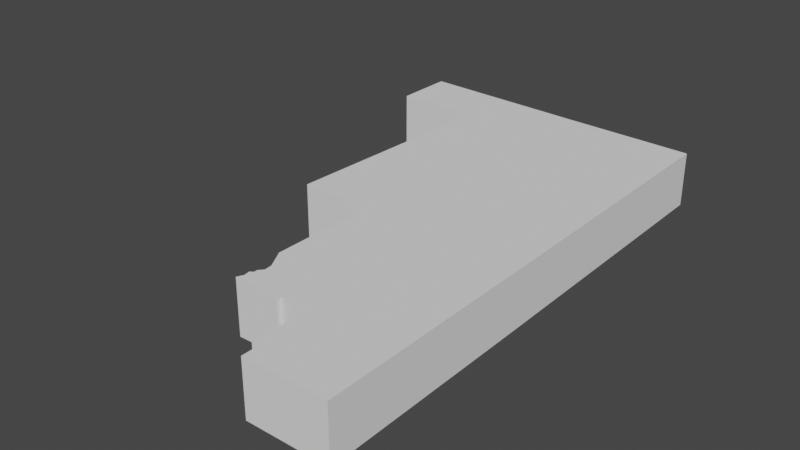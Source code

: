 # Source: District16filled.blend  (saved by Blender 2.80.75; exported with 4.5.12 LTS)
import bpy
from mathutils import Matrix  # noqa: F401  (used for matrix-valued properties, if any)

bpy.ops.wm.read_factory_settings(use_empty=True)
scene = bpy.context.scene
scene.name = 'Scene'

# ---- collections
col_collection = bpy.data.collections.new('Collection'); scene.collection.children.link(col_collection)

# ---- world
world_world = bpy.data.worlds.new('World'); scene.world = world_world
world_world.use_nodes = True; world_world.node_tree.nodes.clear()
_N = world_world.node_tree.nodes; _L = world_world.node_tree.links
n0 = _N.new('ShaderNodeOutputWorld'); n0.name = 'World Output'; n0.location = (300, 300)
n1 = _N.new('ShaderNodeBackground'); n1.name = 'Background'; n1.location = (10, 300)
n1.inputs[0].default_value = (0.05088, 0.05088, 0.05088, 1.0)
_L.new(n1.outputs[0], n0.inputs[0])
n0.is_active_output = True
world_world.color = (0.05088, 0.05088, 0.05088)
world_world.use_sun_shadow = False
world_world.sun_shadow_jitter_overblur = 0.0

# ---- meshes
me_plane_038 = bpy.data.meshes.new('Plane.038')
me_plane_038.from_pydata([(-0.8136, 1.01, 0.0), (-0.8136, 0.7837, 0.0), (-0.4976, 0.7837, 0.0), (-0.5351, -0.08112, 0.0), (-0.337, -0.08112, 0.0), (-0.337, -0.121, 0.0), (-0.2643, -0.121, 0.0), (-0.2643, -0.4803, 0.0), (-0.2253, -0.551, 0.0), (-0.2227, -0.5792, 0.0), (-0.2383, -0.5967, 0.0), (-0.2365, -0.6081, 0.0), (-0.2486, -0.6166, 0.0), (-0.2451, -0.6392, 0.0), (-0.2561, -0.6624, 0.0), (-0.1698, 0.9864, 0.0), (0.3254, 0.9726, 0.0), (0.3437, -0.1349, 0.0), (-0.1187, -0.6602, 0.0), (-0.1187, -0.6745, 0.0), (-0.07837, -0.6745, 0.0), (-0.07751, -0.6601, 0.0), (0.02745, -0.658, 0.0), (0.02745, -0.8682, 0.0), (0.05299, -0.8682, 0.0), (0.05299, -0.9295, 0.0), (0.3536, -0.9295, 0.0), (-0.8136, 0.7837, 0.2026), (-0.8136, 1.01, 0.2026), (-0.4976, 0.7837, 0.2026), (-0.5351, -0.08112, 0.2026), (-0.337, -0.08112, 0.2026), (-0.337, -0.121, 0.2026), (-0.2643, -0.121, 0.2026), (-0.2643, -0.4803, 0.2026), (-0.2253, -0.551, 0.2026), (-0.2227, -0.5792, 0.2026), (-0.2383, -0.5967, 0.2026), (-0.2365, -0.6081, 0.2026), (-0.2486, -0.6166, 0.2026), (-0.2451, -0.6392, 0.2026), (-0.2561, -0.6624, 0.2026), (0.3254, 0.9726, 0.2026), (-0.1698, 0.9864, 0.2026), (0.3437, -0.1349, 0.2026), (-0.1187, -0.6602, 0.2026), (-0.1187, -0.6745, 0.2026), (-0.07837, -0.6745, 0.2026), (-0.07751, -0.6601, 0.2026), (0.02745, -0.658, 0.2026), (0.02745, -0.8682, 0.2026), (0.05299, -0.8682, 0.2026), (0.05299, -0.9295, 0.2026), (0.3536, -0.9295, 0.2026)], [], [(1, 0, 2), (0, 15, 2), (15, 16, 2), (16, 17, 2), (5, 4, 6), (3, 2, 4), (4, 2, 6), (2, 17, 6), (10, 9, 11), (12, 11, 13), (13, 18, 14), (19, 18, 21, 20), (25, 24, 26), (23, 22, 24), (24, 22, 26), (26, 22, 17), (6, 17, 22), (13, 11, 18), (11, 9, 18), (8, 18, 9), (18, 8, 21), (8, 7, 21), (22, 21, 6), (6, 21, 7), (27, 29, 28), (28, 29, 43), (43, 29, 42), (42, 29, 44), (32, 33, 31), (30, 31, 29), (31, 33, 29), (29, 33, 44), (37, 38, 36), (39, 40, 38), (40, 41, 45), (46, 47, 48, 45), (52, 53, 51), (50, 51, 49), (51, 53, 49), (53, 44, 49), (33, 49, 44), (40, 45, 38), (38, 45, 36), (35, 36, 45), (45, 48, 35), (35, 48, 34), (49, 33, 48), (33, 34, 48), (9, 10, 37, 36), (25, 26, 53, 52), (2, 3, 30, 29), (18, 19, 46, 45), (10, 11, 38, 37), (26, 17, 44, 53), (3, 4, 31, 30), (19, 20, 47, 46), (11, 12, 39, 38), (15, 0, 28, 43), (4, 5, 32, 31), (20, 21, 48, 47), (12, 13, 40, 39), (5, 6, 33, 32), (21, 22, 49, 48), (14, 41, 40, 13), (6, 7, 34, 33), (22, 23, 50, 49), (16, 15, 43, 42), (7, 8, 35, 34), (23, 24, 51, 50), (0, 1, 27, 28), (17, 16, 42, 44), (8, 9, 36, 35), (24, 25, 52, 51), (1, 2, 29, 27), (18, 45, 41, 14)])
me_plane_038.use_remesh_preserve_volume = False
me_plane_038.use_remesh_preserve_attributes = False
me_plane_038.use_mirror_vertex_groups = False
me_plane_038.update()

# ---- objects
ob_albertadistrictoutline = bpy.data.objects.new('AlbertaDistrictOutline', me_plane_038)

# ---- transforms, parenting, visibility, modifiers, constraints
ob_albertadistrictoutline.location = (0.0, 0.0, 0.0)
ob_albertadistrictoutline.lineart.crease_threshold = 0.0

# ---- collection membership
col_collection.objects.link(ob_albertadistrictoutline)

# ---- scene / render settings (as saved in the file)
scene.frame_start = 1; scene.frame_end = 250; scene.frame_set(1)
scene.render.engine = 'BLENDER_EEVEE_NEXT'
scene.cycles.use_denoising = False
scene.cycles.samples = 128
scene.cycles.sampling_pattern = 'TABULATED_SOBOL'
scene.cycles.use_adaptive_sampling = False
scene.cycles.use_light_tree = False
scene.view_settings.view_transform = 'Filmic'
bpy.context.view_layer.update()

# ---- added for rendering (the .blend has no active camera and no usable light): camera, sun
cam_auto = bpy.data.cameras.new('AutoCamera')
cam_auto.lens = 50.0
cam_auto.sensor_width = 36.0
cam_auto.clip_end = 1000.0
ob_auto_camera = bpy.data.objects.new('AutoCamera', cam_auto)
scene.collection.objects.link(ob_auto_camera)
ob_auto_camera.location = (1.87295, -2.48321, 1.78363)
ob_auto_camera.rotation_euler = (1.09748, -7.21219e-08, 0.694738)
scene.camera = ob_auto_camera
light_auto_sun = bpy.data.lights.new('AutoSun', 'SUN')
light_auto_sun.energy = 3.0
light_auto_sun.angle = 0.0523599
ob_auto_sun = bpy.data.objects.new('AutoSun', light_auto_sun)
scene.collection.objects.link(ob_auto_sun)
ob_auto_sun.rotation_euler = (0.872665, 0.174533, 0.523599)
bpy.context.view_layer.update()
